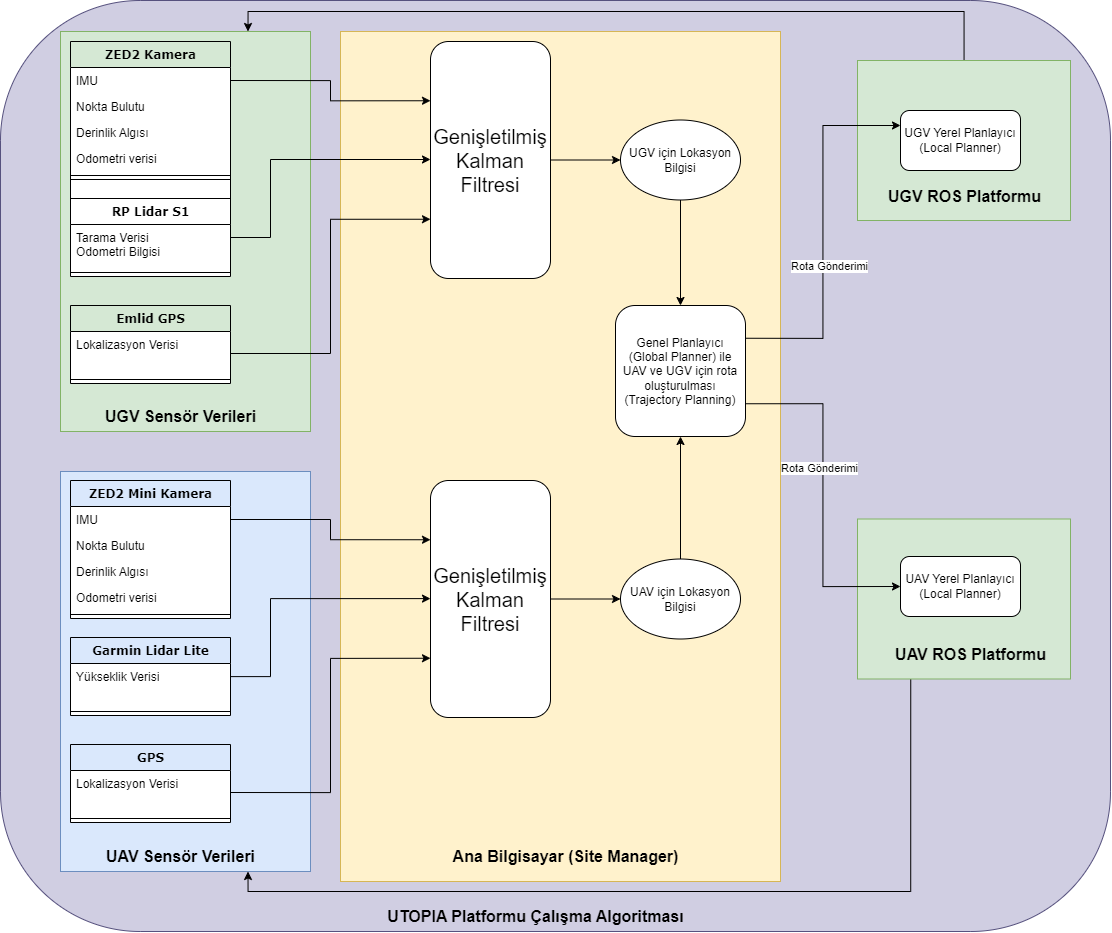

The diagram above was exported from draw.io. Its source (the exported page's mxGraphModel, read from the mxfile embedded in the PNG):
<mxGraphModel dx="3160" dy="2242" grid="1" gridSize="10" guides="1" tooltips="1" connect="1" arrows="1" fold="1" page="1" pageScale="1" pageWidth="827" pageHeight="1169" math="0" shadow="0">
  <root>
    <mxCell id="0" />
    <mxCell id="1" parent="0" />
    <mxCell id="8xkD21RLhI5DZTXRb61B-140" value="" style="rounded=1;whiteSpace=wrap;html=1;fillColor=#d0cee2;strokeColor=#56517e;" vertex="1" parent="1">
      <mxGeometry x="-30" y="-1" width="1110" height="931" as="geometry" />
    </mxCell>
    <mxCell id="8xkD21RLhI5DZTXRb61B-139" style="edgeStyle=orthogonalEdgeStyle;rounded=0;orthogonalLoop=1;jettySize=auto;html=1;exitX=0.25;exitY=1;exitDx=0;exitDy=0;entryX=0.75;entryY=1;entryDx=0;entryDy=0;" edge="1" parent="1" source="8xkD21RLhI5DZTXRb61B-135" target="8xkD21RLhI5DZTXRb61B-98">
      <mxGeometry relative="1" as="geometry" />
    </mxCell>
    <mxCell id="8xkD21RLhI5DZTXRb61B-135" value="" style="rounded=0;whiteSpace=wrap;html=1;fillColor=#d5e8d4;strokeColor=#82b366;" vertex="1" parent="1">
      <mxGeometry x="827" y="517.5" width="213" height="160" as="geometry" />
    </mxCell>
    <mxCell id="8xkD21RLhI5DZTXRb61B-138" style="edgeStyle=orthogonalEdgeStyle;rounded=0;orthogonalLoop=1;jettySize=auto;html=1;entryX=0.75;entryY=0;entryDx=0;entryDy=0;" edge="1" parent="1" source="8xkD21RLhI5DZTXRb61B-134" target="8xkD21RLhI5DZTXRb61B-59">
      <mxGeometry relative="1" as="geometry">
        <Array as="points">
          <mxPoint x="933" y="10" />
          <mxPoint x="217" y="10" />
        </Array>
      </mxGeometry>
    </mxCell>
    <mxCell id="8xkD21RLhI5DZTXRb61B-134" value="" style="rounded=0;whiteSpace=wrap;html=1;fillColor=#d5e8d4;strokeColor=#82b366;" vertex="1" parent="1">
      <mxGeometry x="827" y="59" width="213" height="160" as="geometry" />
    </mxCell>
    <mxCell id="8xkD21RLhI5DZTXRb61B-123" value="" style="rounded=0;whiteSpace=wrap;html=1;fillColor=#fff2cc;strokeColor=#d6b656;" vertex="1" parent="1">
      <mxGeometry x="310" y="30" width="440" height="850" as="geometry" />
    </mxCell>
    <mxCell id="8xkD21RLhI5DZTXRb61B-59" value="" style="rounded=0;whiteSpace=wrap;html=1;fillColor=#d5e8d4;strokeColor=#82b366;" vertex="1" parent="1">
      <mxGeometry x="30" y="30" width="250" height="400" as="geometry" />
    </mxCell>
    <mxCell id="8xkD21RLhI5DZTXRb61B-61" value="ZED2 Kamera" style="swimlane;html=1;fontStyle=1;align=center;verticalAlign=top;childLayout=stackLayout;horizontal=1;startSize=26;horizontalStack=0;resizeParent=1;resizeLast=0;collapsible=1;marginBottom=0;swimlaneFillColor=#ffffff;rounded=0;shadow=0;comic=0;labelBackgroundColor=none;strokeWidth=1;fillColor=none;fontFamily=Verdana;fontSize=12" vertex="1" parent="1">
      <mxGeometry x="40" y="40" width="160" height="198" as="geometry" />
    </mxCell>
    <mxCell id="8xkD21RLhI5DZTXRb61B-62" value="IMU" style="text;html=1;strokeColor=none;fillColor=none;align=left;verticalAlign=top;spacingLeft=4;spacingRight=4;whiteSpace=wrap;overflow=hidden;rotatable=0;points=[[0,0.5],[1,0.5]];portConstraint=eastwest;" vertex="1" parent="8xkD21RLhI5DZTXRb61B-61">
      <mxGeometry y="26" width="160" height="26" as="geometry" />
    </mxCell>
    <mxCell id="8xkD21RLhI5DZTXRb61B-63" value="Nokta Bulutu" style="text;html=1;strokeColor=none;fillColor=none;align=left;verticalAlign=top;spacingLeft=4;spacingRight=4;whiteSpace=wrap;overflow=hidden;rotatable=0;points=[[0,0.5],[1,0.5]];portConstraint=eastwest;" vertex="1" parent="8xkD21RLhI5DZTXRb61B-61">
      <mxGeometry y="52" width="160" height="26" as="geometry" />
    </mxCell>
    <mxCell id="8xkD21RLhI5DZTXRb61B-64" value="Derinlik Algısı" style="text;html=1;strokeColor=none;fillColor=none;align=left;verticalAlign=top;spacingLeft=4;spacingRight=4;whiteSpace=wrap;overflow=hidden;rotatable=0;points=[[0,0.5],[1,0.5]];portConstraint=eastwest;" vertex="1" parent="8xkD21RLhI5DZTXRb61B-61">
      <mxGeometry y="78" width="160" height="26" as="geometry" />
    </mxCell>
    <mxCell id="8xkD21RLhI5DZTXRb61B-65" value="Odometri verisi" style="text;html=1;strokeColor=none;fillColor=none;align=left;verticalAlign=top;spacingLeft=4;spacingRight=4;whiteSpace=wrap;overflow=hidden;rotatable=0;points=[[0,0.5],[1,0.5]];portConstraint=eastwest;" vertex="1" parent="8xkD21RLhI5DZTXRb61B-61">
      <mxGeometry y="104" width="160" height="26" as="geometry" />
    </mxCell>
    <mxCell id="8xkD21RLhI5DZTXRb61B-66" value="" style="line;html=1;strokeWidth=1;fillColor=none;align=left;verticalAlign=middle;spacingTop=-1;spacingLeft=3;spacingRight=3;rotatable=0;labelPosition=right;points=[];portConstraint=eastwest;" vertex="1" parent="8xkD21RLhI5DZTXRb61B-61">
      <mxGeometry y="130" width="160" height="8" as="geometry" />
    </mxCell>
    <mxCell id="8xkD21RLhI5DZTXRb61B-67" value="" style="rounded=0;whiteSpace=wrap;html=1;" vertex="1" parent="8xkD21RLhI5DZTXRb61B-61">
      <mxGeometry y="138" width="160" height="60" as="geometry" />
    </mxCell>
    <mxCell id="8xkD21RLhI5DZTXRb61B-68" style="edgeStyle=orthogonalEdgeStyle;rounded=0;orthogonalLoop=1;jettySize=auto;html=1;" edge="1" parent="1" source="8xkD21RLhI5DZTXRb61B-69" target="8xkD21RLhI5DZTXRb61B-73">
      <mxGeometry relative="1" as="geometry">
        <Array as="points">
          <mxPoint x="240" y="236" />
          <mxPoint x="240" y="158" />
        </Array>
      </mxGeometry>
    </mxCell>
    <mxCell id="8xkD21RLhI5DZTXRb61B-69" value="RP Lidar S1" style="swimlane;html=1;fontStyle=1;align=center;verticalAlign=top;childLayout=stackLayout;horizontal=1;startSize=26;horizontalStack=0;resizeParent=1;resizeLast=0;collapsible=1;marginBottom=0;swimlaneFillColor=#ffffff;rounded=0;shadow=0;comic=0;labelBackgroundColor=none;strokeWidth=1;fillColor=none;fontFamily=Verdana;fontSize=12" vertex="1" parent="1">
      <mxGeometry x="40" y="197" width="160" height="78" as="geometry" />
    </mxCell>
    <mxCell id="8xkD21RLhI5DZTXRb61B-70" value="Tarama Verisi&lt;br&gt;Odometri Bilgisi" style="text;html=1;strokeColor=none;fillColor=none;align=left;verticalAlign=top;spacingLeft=4;spacingRight=4;whiteSpace=wrap;overflow=hidden;rotatable=0;points=[[0,0.5],[1,0.5]];portConstraint=eastwest;" vertex="1" parent="8xkD21RLhI5DZTXRb61B-69">
      <mxGeometry y="26" width="160" height="44" as="geometry" />
    </mxCell>
    <mxCell id="8xkD21RLhI5DZTXRb61B-71" value="" style="line;html=1;strokeWidth=1;fillColor=none;align=left;verticalAlign=middle;spacingTop=-1;spacingLeft=3;spacingRight=3;rotatable=0;labelPosition=right;points=[];portConstraint=eastwest;" vertex="1" parent="8xkD21RLhI5DZTXRb61B-69">
      <mxGeometry y="70" width="160" height="8" as="geometry" />
    </mxCell>
    <mxCell id="8xkD21RLhI5DZTXRb61B-72" value="" style="edgeStyle=orthogonalEdgeStyle;rounded=0;orthogonalLoop=1;jettySize=auto;html=1;" edge="1" parent="1" source="8xkD21RLhI5DZTXRb61B-73" target="8xkD21RLhI5DZTXRb61B-79">
      <mxGeometry relative="1" as="geometry" />
    </mxCell>
    <mxCell id="8xkD21RLhI5DZTXRb61B-73" value="&lt;font style=&quot;font-size: 20px;&quot;&gt;Genişletilmiş Kalman Filtresi&lt;/font&gt;" style="rounded=1;whiteSpace=wrap;html=1;" vertex="1" parent="1">
      <mxGeometry x="400" y="40" width="120" height="237" as="geometry" />
    </mxCell>
    <mxCell id="8xkD21RLhI5DZTXRb61B-74" style="edgeStyle=orthogonalEdgeStyle;rounded=0;orthogonalLoop=1;jettySize=auto;html=1;exitX=1;exitY=0.5;exitDx=0;exitDy=0;entryX=0;entryY=0.25;entryDx=0;entryDy=0;" edge="1" parent="1" source="8xkD21RLhI5DZTXRb61B-62" target="8xkD21RLhI5DZTXRb61B-73">
      <mxGeometry relative="1" as="geometry" />
    </mxCell>
    <mxCell id="8xkD21RLhI5DZTXRb61B-75" value="Emlid GPS" style="swimlane;html=1;fontStyle=1;align=center;verticalAlign=top;childLayout=stackLayout;horizontal=1;startSize=26;horizontalStack=0;resizeParent=1;resizeLast=0;collapsible=1;marginBottom=0;swimlaneFillColor=#ffffff;rounded=0;shadow=0;comic=0;labelBackgroundColor=none;strokeWidth=1;fillColor=none;fontFamily=Verdana;fontSize=12" vertex="1" parent="1">
      <mxGeometry x="40" y="304" width="160" height="78" as="geometry" />
    </mxCell>
    <mxCell id="8xkD21RLhI5DZTXRb61B-76" value="Lokalizasyon Verisi" style="text;html=1;strokeColor=none;fillColor=none;align=left;verticalAlign=top;spacingLeft=4;spacingRight=4;whiteSpace=wrap;overflow=hidden;rotatable=0;points=[[0,0.5],[1,0.5]];portConstraint=eastwest;" vertex="1" parent="8xkD21RLhI5DZTXRb61B-75">
      <mxGeometry y="26" width="160" height="44" as="geometry" />
    </mxCell>
    <mxCell id="8xkD21RLhI5DZTXRb61B-77" value="" style="line;html=1;strokeWidth=1;fillColor=none;align=left;verticalAlign=middle;spacingTop=-1;spacingLeft=3;spacingRight=3;rotatable=0;labelPosition=right;points=[];portConstraint=eastwest;" vertex="1" parent="8xkD21RLhI5DZTXRb61B-75">
      <mxGeometry y="70" width="160" height="8" as="geometry" />
    </mxCell>
    <mxCell id="8xkD21RLhI5DZTXRb61B-78" style="edgeStyle=orthogonalEdgeStyle;rounded=0;orthogonalLoop=1;jettySize=auto;html=1;exitX=1;exitY=0.5;exitDx=0;exitDy=0;entryX=0;entryY=0.75;entryDx=0;entryDy=0;" edge="1" parent="1" source="8xkD21RLhI5DZTXRb61B-76" target="8xkD21RLhI5DZTXRb61B-73">
      <mxGeometry relative="1" as="geometry" />
    </mxCell>
    <mxCell id="8xkD21RLhI5DZTXRb61B-124" style="edgeStyle=orthogonalEdgeStyle;rounded=0;orthogonalLoop=1;jettySize=auto;html=1;entryX=0.5;entryY=0;entryDx=0;entryDy=0;" edge="1" parent="1" source="8xkD21RLhI5DZTXRb61B-79" target="8xkD21RLhI5DZTXRb61B-119">
      <mxGeometry relative="1" as="geometry" />
    </mxCell>
    <mxCell id="8xkD21RLhI5DZTXRb61B-79" value="UGV için Lokasyon Bilgisi" style="ellipse;whiteSpace=wrap;html=1;" vertex="1" parent="1">
      <mxGeometry x="590" y="118.5" width="120" height="80" as="geometry" />
    </mxCell>
    <mxCell id="8xkD21RLhI5DZTXRb61B-98" value="" style="rounded=0;whiteSpace=wrap;html=1;fillColor=#dae8fc;strokeColor=#6c8ebf;" vertex="1" parent="1">
      <mxGeometry x="30" y="470" width="250" height="400" as="geometry" />
    </mxCell>
    <mxCell id="8xkD21RLhI5DZTXRb61B-99" value="ZED2 Mini Kamera" style="swimlane;html=1;fontStyle=1;align=center;verticalAlign=top;childLayout=stackLayout;horizontal=1;startSize=26;horizontalStack=0;resizeParent=1;resizeLast=0;collapsible=1;marginBottom=0;swimlaneFillColor=#ffffff;rounded=0;shadow=0;comic=0;labelBackgroundColor=none;strokeWidth=1;fillColor=none;fontFamily=Verdana;fontSize=12" vertex="1" parent="1">
      <mxGeometry x="40" y="479" width="160" height="138" as="geometry" />
    </mxCell>
    <mxCell id="8xkD21RLhI5DZTXRb61B-100" value="IMU" style="text;html=1;strokeColor=none;fillColor=none;align=left;verticalAlign=top;spacingLeft=4;spacingRight=4;whiteSpace=wrap;overflow=hidden;rotatable=0;points=[[0,0.5],[1,0.5]];portConstraint=eastwest;" vertex="1" parent="8xkD21RLhI5DZTXRb61B-99">
      <mxGeometry y="26" width="160" height="26" as="geometry" />
    </mxCell>
    <mxCell id="8xkD21RLhI5DZTXRb61B-101" value="Nokta Bulutu" style="text;html=1;strokeColor=none;fillColor=none;align=left;verticalAlign=top;spacingLeft=4;spacingRight=4;whiteSpace=wrap;overflow=hidden;rotatable=0;points=[[0,0.5],[1,0.5]];portConstraint=eastwest;" vertex="1" parent="8xkD21RLhI5DZTXRb61B-99">
      <mxGeometry y="52" width="160" height="26" as="geometry" />
    </mxCell>
    <mxCell id="8xkD21RLhI5DZTXRb61B-102" value="Derinlik Algısı" style="text;html=1;strokeColor=none;fillColor=none;align=left;verticalAlign=top;spacingLeft=4;spacingRight=4;whiteSpace=wrap;overflow=hidden;rotatable=0;points=[[0,0.5],[1,0.5]];portConstraint=eastwest;" vertex="1" parent="8xkD21RLhI5DZTXRb61B-99">
      <mxGeometry y="78" width="160" height="26" as="geometry" />
    </mxCell>
    <mxCell id="8xkD21RLhI5DZTXRb61B-103" value="Odometri verisi" style="text;html=1;strokeColor=none;fillColor=none;align=left;verticalAlign=top;spacingLeft=4;spacingRight=4;whiteSpace=wrap;overflow=hidden;rotatable=0;points=[[0,0.5],[1,0.5]];portConstraint=eastwest;" vertex="1" parent="8xkD21RLhI5DZTXRb61B-99">
      <mxGeometry y="104" width="160" height="26" as="geometry" />
    </mxCell>
    <mxCell id="8xkD21RLhI5DZTXRb61B-104" value="" style="line;html=1;strokeWidth=1;fillColor=none;align=left;verticalAlign=middle;spacingTop=-1;spacingLeft=3;spacingRight=3;rotatable=0;labelPosition=right;points=[];portConstraint=eastwest;" vertex="1" parent="8xkD21RLhI5DZTXRb61B-99">
      <mxGeometry y="130" width="160" height="8" as="geometry" />
    </mxCell>
    <mxCell id="8xkD21RLhI5DZTXRb61B-105" style="edgeStyle=orthogonalEdgeStyle;rounded=0;orthogonalLoop=1;jettySize=auto;html=1;" edge="1" parent="1" source="8xkD21RLhI5DZTXRb61B-106" target="8xkD21RLhI5DZTXRb61B-110">
      <mxGeometry relative="1" as="geometry">
        <Array as="points">
          <mxPoint x="240" y="675" />
          <mxPoint x="240" y="597" />
        </Array>
      </mxGeometry>
    </mxCell>
    <mxCell id="8xkD21RLhI5DZTXRb61B-106" value="Garmin Lidar Lite" style="swimlane;html=1;fontStyle=1;align=center;verticalAlign=top;childLayout=stackLayout;horizontal=1;startSize=26;horizontalStack=0;resizeParent=1;resizeLast=0;collapsible=1;marginBottom=0;swimlaneFillColor=#ffffff;rounded=0;shadow=0;comic=0;labelBackgroundColor=none;strokeWidth=1;fillColor=none;fontFamily=Verdana;fontSize=12" vertex="1" parent="1">
      <mxGeometry x="40" y="636" width="160" height="78" as="geometry" />
    </mxCell>
    <mxCell id="8xkD21RLhI5DZTXRb61B-107" value="Yükseklik Verisi" style="text;html=1;strokeColor=none;fillColor=none;align=left;verticalAlign=top;spacingLeft=4;spacingRight=4;whiteSpace=wrap;overflow=hidden;rotatable=0;points=[[0,0.5],[1,0.5]];portConstraint=eastwest;" vertex="1" parent="8xkD21RLhI5DZTXRb61B-106">
      <mxGeometry y="26" width="160" height="44" as="geometry" />
    </mxCell>
    <mxCell id="8xkD21RLhI5DZTXRb61B-108" value="" style="line;html=1;strokeWidth=1;fillColor=none;align=left;verticalAlign=middle;spacingTop=-1;spacingLeft=3;spacingRight=3;rotatable=0;labelPosition=right;points=[];portConstraint=eastwest;" vertex="1" parent="8xkD21RLhI5DZTXRb61B-106">
      <mxGeometry y="70" width="160" height="8" as="geometry" />
    </mxCell>
    <mxCell id="8xkD21RLhI5DZTXRb61B-109" value="" style="edgeStyle=orthogonalEdgeStyle;rounded=0;orthogonalLoop=1;jettySize=auto;html=1;" edge="1" parent="1" source="8xkD21RLhI5DZTXRb61B-110" target="8xkD21RLhI5DZTXRb61B-116">
      <mxGeometry relative="1" as="geometry" />
    </mxCell>
    <mxCell id="8xkD21RLhI5DZTXRb61B-110" value="&lt;font style=&quot;font-size: 20px;&quot;&gt;Genişletilmiş Kalman Filtresi&lt;/font&gt;" style="rounded=1;whiteSpace=wrap;html=1;" vertex="1" parent="1">
      <mxGeometry x="400" y="479" width="120" height="237" as="geometry" />
    </mxCell>
    <mxCell id="8xkD21RLhI5DZTXRb61B-111" style="edgeStyle=orthogonalEdgeStyle;rounded=0;orthogonalLoop=1;jettySize=auto;html=1;exitX=1;exitY=0.5;exitDx=0;exitDy=0;entryX=0;entryY=0.25;entryDx=0;entryDy=0;" edge="1" parent="1" source="8xkD21RLhI5DZTXRb61B-100" target="8xkD21RLhI5DZTXRb61B-110">
      <mxGeometry relative="1" as="geometry" />
    </mxCell>
    <mxCell id="8xkD21RLhI5DZTXRb61B-112" value="GPS" style="swimlane;html=1;fontStyle=1;align=center;verticalAlign=top;childLayout=stackLayout;horizontal=1;startSize=26;horizontalStack=0;resizeParent=1;resizeLast=0;collapsible=1;marginBottom=0;swimlaneFillColor=#ffffff;rounded=0;shadow=0;comic=0;labelBackgroundColor=none;strokeWidth=1;fillColor=none;fontFamily=Verdana;fontSize=12" vertex="1" parent="1">
      <mxGeometry x="40" y="743" width="160" height="78" as="geometry" />
    </mxCell>
    <mxCell id="8xkD21RLhI5DZTXRb61B-113" value="Lokalizasyon Verisi" style="text;html=1;strokeColor=none;fillColor=none;align=left;verticalAlign=top;spacingLeft=4;spacingRight=4;whiteSpace=wrap;overflow=hidden;rotatable=0;points=[[0,0.5],[1,0.5]];portConstraint=eastwest;" vertex="1" parent="8xkD21RLhI5DZTXRb61B-112">
      <mxGeometry y="26" width="160" height="44" as="geometry" />
    </mxCell>
    <mxCell id="8xkD21RLhI5DZTXRb61B-114" value="" style="line;html=1;strokeWidth=1;fillColor=none;align=left;verticalAlign=middle;spacingTop=-1;spacingLeft=3;spacingRight=3;rotatable=0;labelPosition=right;points=[];portConstraint=eastwest;" vertex="1" parent="8xkD21RLhI5DZTXRb61B-112">
      <mxGeometry y="70" width="160" height="8" as="geometry" />
    </mxCell>
    <mxCell id="8xkD21RLhI5DZTXRb61B-115" style="edgeStyle=orthogonalEdgeStyle;rounded=0;orthogonalLoop=1;jettySize=auto;html=1;exitX=1;exitY=0.5;exitDx=0;exitDy=0;entryX=0;entryY=0.75;entryDx=0;entryDy=0;" edge="1" parent="1" source="8xkD21RLhI5DZTXRb61B-113" target="8xkD21RLhI5DZTXRb61B-110">
      <mxGeometry relative="1" as="geometry" />
    </mxCell>
    <mxCell id="8xkD21RLhI5DZTXRb61B-125" style="edgeStyle=orthogonalEdgeStyle;rounded=0;orthogonalLoop=1;jettySize=auto;html=1;entryX=0.5;entryY=1;entryDx=0;entryDy=0;" edge="1" parent="1" source="8xkD21RLhI5DZTXRb61B-116" target="8xkD21RLhI5DZTXRb61B-119">
      <mxGeometry relative="1" as="geometry" />
    </mxCell>
    <mxCell id="8xkD21RLhI5DZTXRb61B-116" value="UAV için Lokasyon Bilgisi" style="ellipse;whiteSpace=wrap;html=1;" vertex="1" parent="1">
      <mxGeometry x="590" y="557.5" width="120" height="80" as="geometry" />
    </mxCell>
    <mxCell id="8xkD21RLhI5DZTXRb61B-117" value="UAV Sensör Verileri" style="text;html=1;align=center;verticalAlign=middle;resizable=0;points=[];autosize=1;strokeColor=none;fillColor=none;fontStyle=1;fontSize=16;" vertex="1" parent="1">
      <mxGeometry x="65" y="840" width="170" height="30" as="geometry" />
    </mxCell>
    <mxCell id="8xkD21RLhI5DZTXRb61B-118" value="UGV Sensör Verileri" style="text;html=1;align=center;verticalAlign=middle;resizable=0;points=[];autosize=1;strokeColor=none;fillColor=none;fontStyle=1;fontSize=16;" vertex="1" parent="1">
      <mxGeometry x="65" y="400" width="170" height="30" as="geometry" />
    </mxCell>
    <mxCell id="8xkD21RLhI5DZTXRb61B-128" style="edgeStyle=orthogonalEdgeStyle;rounded=0;orthogonalLoop=1;jettySize=auto;html=1;exitX=1;exitY=0.25;exitDx=0;exitDy=0;entryX=0;entryY=0.25;entryDx=0;entryDy=0;" edge="1" parent="1" source="8xkD21RLhI5DZTXRb61B-119" target="8xkD21RLhI5DZTXRb61B-127">
      <mxGeometry relative="1" as="geometry" />
    </mxCell>
    <mxCell id="8xkD21RLhI5DZTXRb61B-129" value="Rota Gönderimi" style="edgeLabel;html=1;align=center;verticalAlign=middle;resizable=0;points=[];" vertex="1" connectable="0" parent="8xkD21RLhI5DZTXRb61B-128">
      <mxGeometry x="-0.1759" y="-5" relative="1" as="geometry">
        <mxPoint y="1" as="offset" />
      </mxGeometry>
    </mxCell>
    <mxCell id="8xkD21RLhI5DZTXRb61B-119" value="Genel Planlayıcı (Global Planner) ile UAV ve UGV için rota oluşturulması&lt;br&gt;(Trajectory Planning)" style="rounded=1;whiteSpace=wrap;html=1;" vertex="1" parent="1">
      <mxGeometry x="585" y="304" width="130" height="131" as="geometry" />
    </mxCell>
    <mxCell id="8xkD21RLhI5DZTXRb61B-126" value="Ana Bilgisayar (Site Manager)" style="text;html=1;align=center;verticalAlign=middle;resizable=0;points=[];autosize=1;strokeColor=none;fillColor=none;fontStyle=1;fontSize=16;" vertex="1" parent="1">
      <mxGeometry x="410" y="840" width="250" height="30" as="geometry" />
    </mxCell>
    <mxCell id="8xkD21RLhI5DZTXRb61B-127" value="UGV Yerel Planlayıcı&lt;br&gt;(Local Planner)" style="rounded=1;whiteSpace=wrap;html=1;" vertex="1" parent="1">
      <mxGeometry x="870" y="109" width="120" height="60" as="geometry" />
    </mxCell>
    <mxCell id="8xkD21RLhI5DZTXRb61B-130" value="UAV Yerel Planlayıcı&lt;br&gt;(Local Planner)" style="rounded=1;whiteSpace=wrap;html=1;" vertex="1" parent="1">
      <mxGeometry x="870" y="555" width="120" height="60" as="geometry" />
    </mxCell>
    <mxCell id="8xkD21RLhI5DZTXRb61B-131" style="edgeStyle=orthogonalEdgeStyle;rounded=0;orthogonalLoop=1;jettySize=auto;html=1;exitX=1;exitY=0.75;exitDx=0;exitDy=0;entryX=0;entryY=0.5;entryDx=0;entryDy=0;" edge="1" parent="1" source="8xkD21RLhI5DZTXRb61B-119" target="8xkD21RLhI5DZTXRb61B-130">
      <mxGeometry relative="1" as="geometry">
        <mxPoint x="734.46" y="410" as="sourcePoint" />
        <mxPoint x="889.46" y="197" as="targetPoint" />
      </mxGeometry>
    </mxCell>
    <mxCell id="8xkD21RLhI5DZTXRb61B-132" value="Rota Gönderimi" style="edgeLabel;html=1;align=center;verticalAlign=middle;resizable=0;points=[];" vertex="1" connectable="0" parent="8xkD21RLhI5DZTXRb61B-131">
      <mxGeometry x="-0.1759" y="-5" relative="1" as="geometry">
        <mxPoint y="1" as="offset" />
      </mxGeometry>
    </mxCell>
    <mxCell id="8xkD21RLhI5DZTXRb61B-136" value="UGV ROS Platformu" style="text;html=1;align=center;verticalAlign=middle;resizable=0;points=[];autosize=1;strokeColor=none;fillColor=none;fontStyle=1;fontSize=16;" vertex="1" parent="1">
      <mxGeometry x="843.5" y="180" width="180" height="30" as="geometry" />
    </mxCell>
    <mxCell id="8xkD21RLhI5DZTXRb61B-137" value="UAV ROS Platformu" style="text;html=1;align=center;verticalAlign=middle;resizable=0;points=[];autosize=1;strokeColor=none;fillColor=none;fontStyle=1;fontSize=16;" vertex="1" parent="1">
      <mxGeometry x="855" y="637.5" width="170" height="30" as="geometry" />
    </mxCell>
    <mxCell id="8xkD21RLhI5DZTXRb61B-141" value="UTOPIA Platformu Çalışma Algoritması" style="text;html=1;align=center;verticalAlign=middle;resizable=0;points=[];autosize=1;strokeColor=none;fillColor=none;fontStyle=1;fontSize=16;" vertex="1" parent="1">
      <mxGeometry x="345" y="900" width="320" height="30" as="geometry" />
    </mxCell>
  </root>
</mxGraphModel>